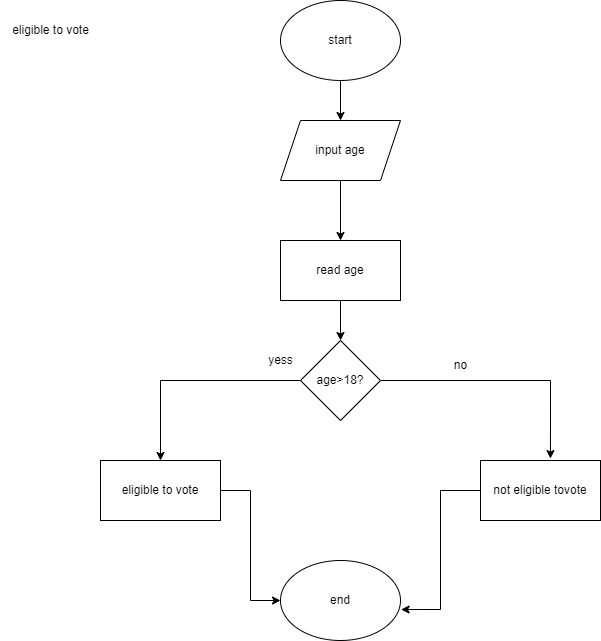

The diagram above was exported from draw.io. Its source (the exported page's mxGraphModel, read from the mxfile embedded in the PNG):
<mxGraphModel dx="965" dy="441" grid="1" gridSize="10" guides="1" tooltips="1" connect="1" arrows="1" fold="1" page="1" pageScale="1" pageWidth="850" pageHeight="1100" math="0" shadow="0">
  <root>
    <mxCell id="0" />
    <mxCell id="1" parent="0" />
    <mxCell id="XKk9j2qx8OvLEDDP3AZx-19" value="" style="edgeStyle=orthogonalEdgeStyle;rounded=0;orthogonalLoop=1;jettySize=auto;html=1;" edge="1" parent="1" source="XKk9j2qx8OvLEDDP3AZx-1" target="XKk9j2qx8OvLEDDP3AZx-2">
      <mxGeometry relative="1" as="geometry" />
    </mxCell>
    <mxCell id="XKk9j2qx8OvLEDDP3AZx-1" value="start" style="ellipse;whiteSpace=wrap;html=1;" vertex="1" parent="1">
      <mxGeometry x="350" y="30" width="120" height="80" as="geometry" />
    </mxCell>
    <mxCell id="XKk9j2qx8OvLEDDP3AZx-18" value="" style="edgeStyle=orthogonalEdgeStyle;rounded=0;orthogonalLoop=1;jettySize=auto;html=1;" edge="1" parent="1" source="XKk9j2qx8OvLEDDP3AZx-2" target="XKk9j2qx8OvLEDDP3AZx-5">
      <mxGeometry relative="1" as="geometry" />
    </mxCell>
    <mxCell id="XKk9j2qx8OvLEDDP3AZx-2" value="input age" style="shape=parallelogram;perimeter=parallelogramPerimeter;whiteSpace=wrap;html=1;fixedSize=1;" vertex="1" parent="1">
      <mxGeometry x="350" y="150" width="120" height="60" as="geometry" />
    </mxCell>
    <mxCell id="XKk9j2qx8OvLEDDP3AZx-12" style="edgeStyle=orthogonalEdgeStyle;rounded=0;orthogonalLoop=1;jettySize=auto;html=1;" edge="1" parent="1" source="XKk9j2qx8OvLEDDP3AZx-3" target="XKk9j2qx8OvLEDDP3AZx-6">
      <mxGeometry relative="1" as="geometry" />
    </mxCell>
    <mxCell id="XKk9j2qx8OvLEDDP3AZx-13" style="edgeStyle=orthogonalEdgeStyle;rounded=0;orthogonalLoop=1;jettySize=auto;html=1;entryX=0.583;entryY=-0.032;entryDx=0;entryDy=0;entryPerimeter=0;" edge="1" parent="1" source="XKk9j2qx8OvLEDDP3AZx-3" target="XKk9j2qx8OvLEDDP3AZx-7">
      <mxGeometry relative="1" as="geometry" />
    </mxCell>
    <mxCell id="XKk9j2qx8OvLEDDP3AZx-3" value="age&amp;gt;18?" style="rhombus;whiteSpace=wrap;html=1;" vertex="1" parent="1">
      <mxGeometry x="370" y="370" width="80" height="80" as="geometry" />
    </mxCell>
    <mxCell id="XKk9j2qx8OvLEDDP3AZx-17" style="edgeStyle=orthogonalEdgeStyle;rounded=0;orthogonalLoop=1;jettySize=auto;html=1;entryX=0.5;entryY=0;entryDx=0;entryDy=0;" edge="1" parent="1" source="XKk9j2qx8OvLEDDP3AZx-5" target="XKk9j2qx8OvLEDDP3AZx-3">
      <mxGeometry relative="1" as="geometry" />
    </mxCell>
    <mxCell id="XKk9j2qx8OvLEDDP3AZx-5" value="read age" style="rounded=0;whiteSpace=wrap;html=1;" vertex="1" parent="1">
      <mxGeometry x="350" y="270" width="120" height="60" as="geometry" />
    </mxCell>
    <mxCell id="XKk9j2qx8OvLEDDP3AZx-10" style="edgeStyle=orthogonalEdgeStyle;rounded=0;orthogonalLoop=1;jettySize=auto;html=1;entryX=0;entryY=0.5;entryDx=0;entryDy=0;" edge="1" parent="1" source="XKk9j2qx8OvLEDDP3AZx-6" target="XKk9j2qx8OvLEDDP3AZx-9">
      <mxGeometry relative="1" as="geometry" />
    </mxCell>
    <mxCell id="XKk9j2qx8OvLEDDP3AZx-6" value="eligible to vote" style="rounded=0;whiteSpace=wrap;html=1;" vertex="1" parent="1">
      <mxGeometry x="170" y="490" width="120" height="60" as="geometry" />
    </mxCell>
    <mxCell id="XKk9j2qx8OvLEDDP3AZx-11" style="edgeStyle=orthogonalEdgeStyle;rounded=0;orthogonalLoop=1;jettySize=auto;html=1;entryX=1.005;entryY=0.613;entryDx=0;entryDy=0;entryPerimeter=0;" edge="1" parent="1" source="XKk9j2qx8OvLEDDP3AZx-7" target="XKk9j2qx8OvLEDDP3AZx-9">
      <mxGeometry relative="1" as="geometry" />
    </mxCell>
    <mxCell id="XKk9j2qx8OvLEDDP3AZx-7" value="not eligible tovote" style="rounded=0;whiteSpace=wrap;html=1;" vertex="1" parent="1">
      <mxGeometry x="550" y="490" width="120" height="60" as="geometry" />
    </mxCell>
    <mxCell id="XKk9j2qx8OvLEDDP3AZx-9" value="end" style="ellipse;whiteSpace=wrap;html=1;" vertex="1" parent="1">
      <mxGeometry x="350" y="590" width="120" height="80" as="geometry" />
    </mxCell>
    <mxCell id="XKk9j2qx8OvLEDDP3AZx-14" value="no" style="text;html=1;align=center;verticalAlign=middle;resizable=0;points=[];autosize=1;strokeColor=none;fillColor=none;" vertex="1" parent="1">
      <mxGeometry x="510" y="380" width="40" height="30" as="geometry" />
    </mxCell>
    <mxCell id="XKk9j2qx8OvLEDDP3AZx-15" value="yess" style="text;html=1;align=center;verticalAlign=middle;resizable=0;points=[];autosize=1;strokeColor=none;fillColor=none;" vertex="1" parent="1">
      <mxGeometry x="325" y="375" width="50" height="30" as="geometry" />
    </mxCell>
    <mxCell id="XKk9j2qx8OvLEDDP3AZx-20" value="eligible to vote" style="text;html=1;align=center;verticalAlign=middle;resizable=0;points=[];autosize=1;strokeColor=none;fillColor=none;" vertex="1" parent="1">
      <mxGeometry x="70" y="45" width="100" height="30" as="geometry" />
    </mxCell>
  </root>
</mxGraphModel>